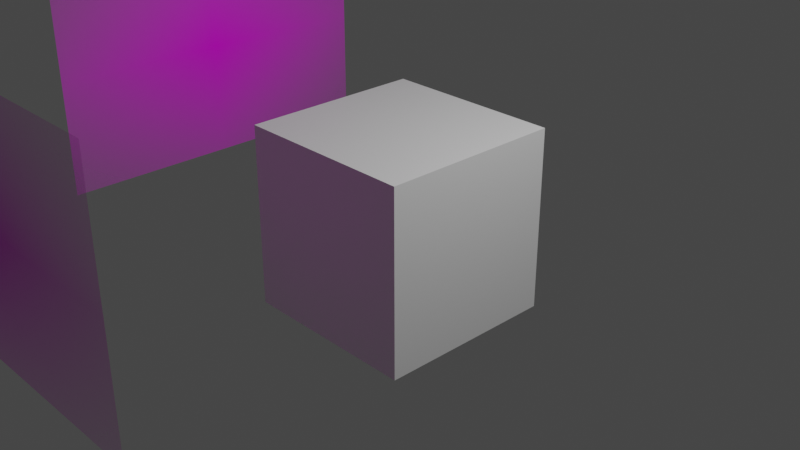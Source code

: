 # Source: 3D_Character.blend  (saved by Blender 3.1.7; exported with 4.5.12 LTS)
import bpy
from mathutils import Matrix  # noqa: F401  (used for matrix-valued properties, if any)

bpy.ops.wm.read_factory_settings(use_empty=True)
scene = bpy.context.scene
scene.name = 'Scene'

# ---- collections
col_collection = bpy.data.collections.new('Collection'); scene.collection.children.link(col_collection)

# ---- images (referenced by path relative to the original .blend; pixels are not part of the script)
import os
ASSET_DIR = os.environ.get("B2B_ASSET_DIR", "")  # directory of the original .blend (textures are referenced by path, not embedded)
HERE = os.path.dirname(os.path.abspath(__file__))  # packed textures are extracted next to this script under _unpacked/

def load_image(name, relpath, width, height, colorspace="sRGB"):
    """Load a texture the original file referenced (path relative to the .blend, or extracted next to this script)."""
    p = next((c for c in (os.path.join(HERE, relpath), os.path.join(ASSET_DIR, relpath)) if relpath and os.path.exists(c)), "")
    if p:
        img = bpy.data.images.load(p, check_existing=True)
        img.name = name
    else:  # same state as the original file: an image datablock whose file is absent (Cycles renders it pink)
        img = bpy.data.images.new(name, width, height)
        img.source = "FILE"
        img.filepath = "//" + (relpath or name)
    img.colorspace_settings.name = colorspace
    return img
img_character_model_sheet_01_jpg = load_image('Character Model Sheet 01.jpg', 'Character Model Sheet 01.jpg', 1024, 1024, 'sRGB')

# ---- materials (node trees are filled in below, after node groups)
mat_material = bpy.data.materials.new('Material')
mat_material.alpha_threshold = 0.0
mat_material.use_transparent_shadow = False
mat_material.line_color = (0.0, 0.0, 0.0, 1.0)
mat_character_model_sheet_01 = bpy.data.materials.new('Character Model Sheet 01')
mat_character_model_sheet_01.surface_render_method = 'BLENDED'
mat_character_model_sheet_01.blend_method = 'BLEND'
mat_character_model_sheet_01.use_transparent_shadow = False

# ---- material node trees
mat_material.use_nodes = True; mat_material.node_tree.nodes.clear()
_N = mat_material.node_tree.nodes; _L = mat_material.node_tree.links
n0 = _N.new('ShaderNodeOutputMaterial'); n0.name = 'Material Output'; n0.location = (300, 300)
n1 = _N.new('ShaderNodeBsdfPrincipled'); n1.name = 'Principled BSDF'; n1.location = (10, 300)
n1.distribution = 'GGX'
n1.subsurface_method = 'RANDOM_WALK_SKIN'
n1.inputs[2].default_value = 0.4
n1.inputs[3].default_value = 1.45
n1.inputs[27].default_value = (0.0, 0.0, 0.0, 1.0)
n1.inputs[28].default_value = 1.0
_L.new(n1.outputs[0], n0.inputs[0])
n0.is_active_output = True
mat_character_model_sheet_01.use_nodes = True; mat_character_model_sheet_01.node_tree.nodes.clear()
_N = mat_character_model_sheet_01.node_tree.nodes; _L = mat_character_model_sheet_01.node_tree.links
n0 = _N.new('ShaderNodeOutputMaterial'); n0.name = 'Material Output'; n0.location = (300, 300)
n1 = _N.new('ShaderNodeTexImage'); n1.name = 'Image Texture'; n1.location = (-200, 300)
n1.image = img_character_model_sheet_01_jpg
n1.extension = 'CLIP'
n2 = _N.new('ShaderNodeBsdfPrincipled'); n2.name = 'Principled BSDF'; n2.location = (0, 300)
n2.distribution = 'GGX'
n2.subsurface_method = 'RANDOM_WALK_SKIN'
n2.inputs[3].default_value = 1.45
n2.inputs[27].default_value = (0.0, 0.0, 0.0, 1.0)
n2.inputs[28].default_value = 1.0
_L.new(n1.outputs[0], n2.inputs[0])
_L.new(n1.outputs[1], n2.inputs[4])
_L.new(n2.outputs[0], n0.inputs[0])
n0.is_active_output = True

# ---- world
world_world = bpy.data.worlds.new('World'); scene.world = world_world
world_world.use_nodes = True; world_world.node_tree.nodes.clear()
_N = world_world.node_tree.nodes; _L = world_world.node_tree.links
n0 = _N.new('ShaderNodeOutputWorld'); n0.name = 'World Output'; n0.location = (300, 300)
n1 = _N.new('ShaderNodeBackground'); n1.name = 'Background'; n1.location = (10, 300)
n1.inputs[0].default_value = (0.05088, 0.05088, 0.05088, 1.0)
_L.new(n1.outputs[0], n0.inputs[0])
n0.is_active_output = True
world_world.color = (0.05088, 0.05088, 0.05088)
world_world.use_sun_shadow = False
world_world.sun_shadow_jitter_overblur = 0.0

# ---- cameras
cam_camera = bpy.data.cameras.new('Camera')
cam_camera.clip_end = 100.0
cam_camera.ortho_scale = 7.314

# ---- lights
light_light = bpy.data.lights.new('Light', 'POINT')
light_light.transmission_factor = 0.0
light_light.energy = 1000.0
light_light.shadow_soft_size = 0.1
light_light.shadow_maximum_resolution = 0.006
light_light.use_absolute_resolution = True

# ---- meshes
me_cube = bpy.data.meshes.new('Cube')
me_cube.from_pydata([(1.0, 1.0, 1.0), (1.0, 1.0, -1.0), (1.0, -1.0, 1.0), (1.0, -1.0, -1.0), (-1.0, 1.0, 1.0), (-1.0, 1.0, -1.0), (-1.0, -1.0, 1.0), (-1.0, -1.0, -1.0)], [], [(0, 4, 6, 2), (3, 2, 6, 7), (7, 6, 4, 5), (5, 1, 3, 7), (1, 0, 2, 3), (5, 4, 0, 1)])
_uv = me_cube.uv_layers.new(name='UVMap')
_uv.uv.foreach_set('vector', [0.625, 0.5, 0.875, 0.5, 0.875, 0.75, 0.625, 0.75, 0.375, 0.75, 0.625, 0.75, 0.625, 1.0, 0.375, 1.0, 0.375, 0.0, 0.625, 0.0, 0.625, 0.25, 0.375, 0.25, 0.125, 0.5, 0.375, 0.5, 0.375, 0.75, 0.125, 0.75, 0.375, 0.5, 0.625, 0.5, 0.625, 0.75, 0.375, 0.75, 0.375, 0.25, 0.625, 0.25, 0.625, 0.5, 0.375, 0.5])
me_cube.materials.append(mat_material)
me_cube.use_remesh_preserve_volume = False
me_cube.use_remesh_preserve_attributes = False
me_cube.use_mirror_vertex_groups = False
me_cube.update()
me_character_model_sheet_01 = bpy.data.meshes.new('Character Model Sheet 01')
me_character_model_sheet_01.from_pydata([(-0.7593, -0.06261, -1.912e-08), (0.7593, -0.06261, -1.912e-08), (-0.7593, 0.9374, -1.912e-08), (0.7593, 0.9374, -1.912e-08)], [], [(0, 1, 3, 2)])
_uv = me_character_model_sheet_01.uv_layers.new(name='UVMap')
_uv.uv.foreach_set('vector', [0.0, 0.0, 1.0, 0.0, 1.0, 1.0, 0.0, 1.0])
me_character_model_sheet_01.materials.append(mat_character_model_sheet_01)
me_character_model_sheet_01.use_remesh_fix_poles = True
me_character_model_sheet_01.use_remesh_preserve_attributes = False
me_character_model_sheet_01.update()
me_character_model_sheet_01_001 = bpy.data.meshes.new('Character Model Sheet 01.001')
me_character_model_sheet_01_001.from_pydata([(-0.7593, -0.06261, -1.912e-08), (0.7593, -0.06261, -1.912e-08), (-0.7593, 0.9374, -1.912e-08), (0.7593, 0.9374, -1.912e-08)], [], [(0, 1, 3, 2)])
_uv = me_character_model_sheet_01_001.uv_layers.new(name='UVMap')
_uv.uv.foreach_set('vector', [0.0, 0.0, 1.0, 0.0, 1.0, 1.0, 0.0, 1.0])
me_character_model_sheet_01_001.materials.append(mat_character_model_sheet_01)
me_character_model_sheet_01_001.use_remesh_fix_poles = True
me_character_model_sheet_01_001.use_remesh_preserve_attributes = False
me_character_model_sheet_01_001.update()
me_cube_001 = bpy.data.meshes.new('Cube.001')
me_cube_001.from_pydata([(-1.0, -1.0, -1.0), (-1.0, -1.0, 1.0), (-1.0, 1.0, -1.0), (-1.0, 1.0, 1.0), (0.0, 1.0, -1.0), (0.0, 1.0, 1.0), (0.0, -1.0, -1.0), (0.0, -1.0, 1.0)], [], [(0, 1, 3, 2), (6, 7, 1, 0), (5, 3, 1, 7), (2, 4, 6, 0), (2, 3, 5, 4)])
_uv = me_cube_001.uv_layers.new(name='UVMap')
_uv.uv.foreach_set('vector', [0.375, 0.0, 0.625, 0.0, 0.625, 0.25, 0.375, 0.25, 0.375, 0.875, 0.625, 0.875, 0.625, 1.0, 0.375, 1.0, 0.75, 0.5, 0.875, 0.5, 0.875, 0.75, 0.75, 0.75, 0.125, 0.5, 0.25, 0.5, 0.25, 0.75, 0.125, 0.75, 0.375, 0.25, 0.625, 0.25, 0.625, 0.375, 0.375, 0.375])
me_cube_001.use_remesh_fix_poles = True
me_cube_001.use_remesh_preserve_attributes = False
me_cube_001.update()

# ---- objects
ob_cube = bpy.data.objects.new('Cube', me_cube)
ob_light = bpy.data.objects.new('Light', light_light)
ob_camera = bpy.data.objects.new('Camera', cam_camera)
ob_character_model_sheet_01 = bpy.data.objects.new('Character Model Sheet 01', me_character_model_sheet_01)
ob_character_model_sheet_01_001 = bpy.data.objects.new('Character Model Sheet 01.001', me_character_model_sheet_01_001)
ob_cube_001 = bpy.data.objects.new('Cube.001', me_cube_001)

# ---- transforms, parenting, visibility, modifiers, constraints
ob_cube.location = (0.0, 0.0, 0.0)
ob_cube.lock_rotations_4d = False
ob_cube.empty_display_type = 'ARROWS'
ob_cube.lineart.crease_threshold = 0.0
ob_light.location = (4.076, 1.005, 5.904)
ob_light.rotation_euler = (0.6503, 0.05522, 1.866)
ob_light.lock_rotations_4d = False
ob_light.empty_display_type = 'ARROWS'
ob_light.color = (0.0, 0.0, 0.0, 0.0)
ob_light.lineart.crease_threshold = 0.0
ob_camera.location = (7.359, -6.926, 4.958)
ob_camera.rotation_euler = (1.109, 0.0, 0.8149)
ob_camera.lock_rotations_4d = False
ob_camera.empty_display_type = 'ARROWS'
ob_camera.color = (0.0, 0.0, 0.0, 0.0)
ob_camera.display_type = 'WIRE'
ob_camera.lineart.crease_threshold = 0.0
ob_character_model_sheet_01.location = (-3.066, 0.0, 0.0)
ob_character_model_sheet_01.rotation_euler = (1.571, 0.0, 1.571)
ob_character_model_sheet_01.scale = (2.553, 2.553, 2.553)
ob_character_model_sheet_01_001.location = (-0.5516, -4.01, 0.0)
ob_character_model_sheet_01_001.rotation_euler = (1.571, -0.0, 3.142)
ob_character_model_sheet_01_001.scale = (2.553, 2.553, 2.553)
ob_cube_001.location = (0.0, 0.0, 0.6884)
ob_cube_001.scale = (0.1097, 0.1097, 0.1097)
_m = ob_cube_001.modifiers.new('Subdivision', 'SUBSURF')
_m = ob_cube_001.modifiers.new('Mirror', 'MIRROR')
_m = ob_cube_001.modifiers.new('Mirror.001', 'MIRROR')
_m = ob_cube_001.modifiers.new('Mirror.002', 'MIRROR')
_m = ob_cube_001.modifiers.new('Mirror.003', 'MIRROR')

# ---- collection membership
col_collection.objects.link(ob_cube)
col_collection.objects.link(ob_light)
col_collection.objects.link(ob_camera)
col_collection.objects.link(ob_character_model_sheet_01)
col_collection.objects.link(ob_character_model_sheet_01_001)
col_collection.objects.link(ob_cube_001)

# ---- scene / render settings (as saved in the file)
scene.camera = ob_camera
scene.frame_start = 1; scene.frame_end = 250; scene.frame_set(0)
scene.render.engine = 'BLENDER_EEVEE_NEXT'
scene.cycles.sampling_pattern = 'TABULATED_SOBOL'
scene.cycles.use_light_tree = False
scene.view_settings.view_transform = 'Filmic'
bpy.context.view_layer.update()
